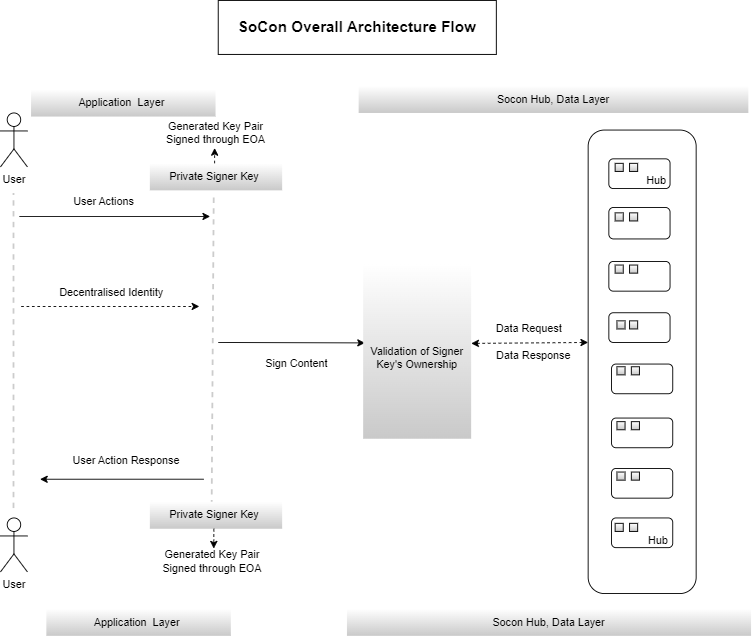

The diagram above was exported from draw.io. Its source (the exported page's mxGraphModel, read from the mxfile embedded in the PNG):
<mxGraphModel dx="1800" dy="1155" grid="0" gridSize="10" guides="1" tooltips="1" connect="1" arrows="1" fold="1" page="0" pageScale="1" pageWidth="850" pageHeight="1100" math="0" shadow="0">
  <root>
    <mxCell id="0" />
    <mxCell id="1" parent="0" />
    <mxCell id="UksY7mb2m_kbtoygylAW-1" value="User" style="shape=umlActor;verticalLabelPosition=bottom;verticalAlign=top;html=1;outlineConnect=0;" parent="1" vertex="1">
      <mxGeometry x="-92" y="44" width="30" height="60" as="geometry" />
    </mxCell>
    <mxCell id="UksY7mb2m_kbtoygylAW-2" value="User" style="shape=umlActor;verticalLabelPosition=bottom;verticalAlign=top;html=1;outlineConnect=0;" parent="1" vertex="1">
      <mxGeometry x="-92" y="494" width="30" height="60" as="geometry" />
    </mxCell>
    <mxCell id="UksY7mb2m_kbtoygylAW-3" value="" style="endArrow=none;dashed=1;html=1;rounded=0;strokeColor=#CCCCCC;fontStyle=1;strokeWidth=2;" parent="1" edge="1">
      <mxGeometry width="50" height="50" relative="1" as="geometry">
        <mxPoint x="-77.5" y="483" as="sourcePoint" />
        <mxPoint x="-77.5" y="133" as="targetPoint" />
      </mxGeometry>
    </mxCell>
    <mxCell id="UksY7mb2m_kbtoygylAW-7" value="" style="endArrow=classic;html=1;rounded=0;" parent="1" edge="1">
      <mxGeometry width="50" height="50" relative="1" as="geometry">
        <mxPoint x="-71" y="159" as="sourcePoint" />
        <mxPoint x="141" y="159" as="targetPoint" />
      </mxGeometry>
    </mxCell>
    <mxCell id="UksY7mb2m_kbtoygylAW-8" value="&lt;font&gt;User Actions&lt;/font&gt;" style="text;html=1;strokeColor=none;fillColor=none;align=center;verticalAlign=middle;whiteSpace=wrap;rounded=0;fontFamily=Helvetica;" parent="1" vertex="1">
      <mxGeometry x="-66" y="128" width="178" height="30" as="geometry" />
    </mxCell>
    <mxCell id="UksY7mb2m_kbtoygylAW-12" value="" style="endArrow=none;dashed=1;html=1;rounded=0;strokeColor=#CCCCCC;fontStyle=1;strokeWidth=2;" parent="1" edge="1">
      <mxGeometry width="50" height="50" relative="1" as="geometry">
        <mxPoint x="142.69" y="480" as="sourcePoint" />
        <mxPoint x="145" y="133" as="targetPoint" />
      </mxGeometry>
    </mxCell>
    <mxCell id="UksY7mb2m_kbtoygylAW-13" value="Private Signer Key&amp;nbsp;" style="text;html=1;strokeColor=none;fillColor=default;align=center;verticalAlign=middle;whiteSpace=wrap;rounded=0;gradientColor=#C9C9C9;" parent="1" vertex="1">
      <mxGeometry x="74" y="100" width="147" height="30" as="geometry" />
    </mxCell>
    <mxCell id="UksY7mb2m_kbtoygylAW-14" value="" style="endArrow=classic;html=1;rounded=0;" parent="1" edge="1">
      <mxGeometry width="50" height="50" relative="1" as="geometry">
        <mxPoint x="150" y="299" as="sourcePoint" />
        <mxPoint x="313" y="299.5" as="targetPoint" />
      </mxGeometry>
    </mxCell>
    <mxCell id="UksY7mb2m_kbtoygylAW-15" value="Private Signer Key&amp;nbsp;" style="text;html=1;strokeColor=none;fillColor=default;align=center;verticalAlign=middle;whiteSpace=wrap;rounded=0;gradientColor=#C9C9C9;" parent="1" vertex="1">
      <mxGeometry x="74" y="476" width="147" height="30" as="geometry" />
    </mxCell>
    <mxCell id="UksY7mb2m_kbtoygylAW-16" value="Sign Content&amp;nbsp;" style="text;html=1;strokeColor=none;fillColor=none;align=center;verticalAlign=middle;whiteSpace=wrap;rounded=0;fontFamily=Helvetica;" parent="1" vertex="1">
      <mxGeometry x="150" y="307.5" width="178" height="30" as="geometry" />
    </mxCell>
    <mxCell id="UksY7mb2m_kbtoygylAW-41" value="" style="rounded=1;whiteSpace=wrap;html=1;" parent="1" vertex="1">
      <mxGeometry x="561" y="63" width="120" height="515" as="geometry" />
    </mxCell>
    <mxCell id="UksY7mb2m_kbtoygylAW-42" value="" style="rounded=1;whiteSpace=wrap;html=1;" parent="1" vertex="1">
      <mxGeometry x="584" y="95" width="68" height="33" as="geometry" />
    </mxCell>
    <mxCell id="UksY7mb2m_kbtoygylAW-43" value="" style="rounded=1;whiteSpace=wrap;html=1;" parent="1" vertex="1">
      <mxGeometry x="584" y="149" width="68" height="35" as="geometry" />
    </mxCell>
    <mxCell id="UksY7mb2m_kbtoygylAW-44" value="" style="rounded=1;whiteSpace=wrap;html=1;" parent="1" vertex="1">
      <mxGeometry x="584" y="209" width="68" height="33" as="geometry" />
    </mxCell>
    <mxCell id="UksY7mb2m_kbtoygylAW-45" value="" style="rounded=1;whiteSpace=wrap;html=1;" parent="1" vertex="1">
      <mxGeometry x="584" y="266" width="68" height="33" as="geometry" />
    </mxCell>
    <mxCell id="UksY7mb2m_kbtoygylAW-46" value="" style="rounded=1;whiteSpace=wrap;html=1;" parent="1" vertex="1">
      <mxGeometry x="587" y="323" width="68" height="33" as="geometry" />
    </mxCell>
    <mxCell id="UksY7mb2m_kbtoygylAW-47" value="" style="rounded=1;whiteSpace=wrap;html=1;" parent="1" vertex="1">
      <mxGeometry x="587" y="383" width="68" height="33" as="geometry" />
    </mxCell>
    <mxCell id="UksY7mb2m_kbtoygylAW-48" value="" style="rounded=1;whiteSpace=wrap;html=1;" parent="1" vertex="1">
      <mxGeometry x="587" y="439" width="68" height="33" as="geometry" />
    </mxCell>
    <mxCell id="UksY7mb2m_kbtoygylAW-49" value="" style="rounded=1;whiteSpace=wrap;html=1;" parent="1" vertex="1">
      <mxGeometry x="587" y="494" width="68" height="33" as="geometry" />
    </mxCell>
    <mxCell id="UksY7mb2m_kbtoygylAW-50" value="Socon Hub, Data Layer" style="text;html=1;strokeColor=none;fillColor=default;align=center;verticalAlign=middle;whiteSpace=wrap;rounded=0;gradientColor=#C9C9C9;" parent="1" vertex="1">
      <mxGeometry x="306" y="14" width="433" height="30" as="geometry" />
    </mxCell>
    <mxCell id="UksY7mb2m_kbtoygylAW-54" value="" style="whiteSpace=wrap;html=1;aspect=fixed;gradientColor=#c9c9c9;" parent="1" vertex="1">
      <mxGeometry x="591" y="100" width="9" height="9" as="geometry" />
    </mxCell>
    <mxCell id="UksY7mb2m_kbtoygylAW-58" value="" style="whiteSpace=wrap;html=1;aspect=fixed;gradientColor=#c9c9c9;" parent="1" vertex="1">
      <mxGeometry x="607" y="100" width="9" height="9" as="geometry" />
    </mxCell>
    <mxCell id="UksY7mb2m_kbtoygylAW-61" value="" style="whiteSpace=wrap;html=1;aspect=fixed;gradientColor=#c9c9c9;" parent="1" vertex="1">
      <mxGeometry x="607" y="155" width="9" height="9" as="geometry" />
    </mxCell>
    <mxCell id="UksY7mb2m_kbtoygylAW-67" value="" style="whiteSpace=wrap;html=1;aspect=fixed;gradientColor=#c9c9c9;" parent="1" vertex="1">
      <mxGeometry x="591" y="213" width="9" height="9" as="geometry" />
    </mxCell>
    <mxCell id="UksY7mb2m_kbtoygylAW-68" value="" style="whiteSpace=wrap;html=1;aspect=fixed;gradientColor=#c9c9c9;" parent="1" vertex="1">
      <mxGeometry x="607" y="213" width="9" height="9" as="geometry" />
    </mxCell>
    <mxCell id="UksY7mb2m_kbtoygylAW-69" value="" style="whiteSpace=wrap;html=1;aspect=fixed;gradientColor=#c9c9c9;" parent="1" vertex="1">
      <mxGeometry x="593" y="275" width="9" height="9" as="geometry" />
    </mxCell>
    <mxCell id="UksY7mb2m_kbtoygylAW-70" value="" style="whiteSpace=wrap;html=1;aspect=fixed;gradientColor=#c9c9c9;" parent="1" vertex="1">
      <mxGeometry x="607" y="275" width="9" height="9" as="geometry" />
    </mxCell>
    <mxCell id="UksY7mb2m_kbtoygylAW-71" value="" style="whiteSpace=wrap;html=1;aspect=fixed;gradientColor=#c9c9c9;" parent="1" vertex="1">
      <mxGeometry x="593" y="326" width="9" height="9" as="geometry" />
    </mxCell>
    <mxCell id="UksY7mb2m_kbtoygylAW-72" value="" style="whiteSpace=wrap;html=1;aspect=fixed;gradientColor=#c9c9c9;" parent="1" vertex="1">
      <mxGeometry x="609" y="326" width="9" height="9" as="geometry" />
    </mxCell>
    <mxCell id="UksY7mb2m_kbtoygylAW-73" value="" style="whiteSpace=wrap;html=1;aspect=fixed;gradientColor=#c9c9c9;" parent="1" vertex="1">
      <mxGeometry x="609" y="387" width="9" height="9" as="geometry" />
    </mxCell>
    <mxCell id="UksY7mb2m_kbtoygylAW-74" value="" style="whiteSpace=wrap;html=1;aspect=fixed;gradientColor=#c9c9c9;" parent="1" vertex="1">
      <mxGeometry x="593" y="387" width="9" height="9" as="geometry" />
    </mxCell>
    <mxCell id="UksY7mb2m_kbtoygylAW-76" value="" style="whiteSpace=wrap;html=1;aspect=fixed;gradientColor=#c9c9c9;" parent="1" vertex="1">
      <mxGeometry x="593" y="443" width="9" height="9" as="geometry" />
    </mxCell>
    <mxCell id="UksY7mb2m_kbtoygylAW-77" value="" style="whiteSpace=wrap;html=1;aspect=fixed;gradientColor=#c9c9c9;" parent="1" vertex="1">
      <mxGeometry x="609" y="443" width="9" height="9" as="geometry" />
    </mxCell>
    <mxCell id="UksY7mb2m_kbtoygylAW-78" value="" style="whiteSpace=wrap;html=1;aspect=fixed;gradientColor=#c9c9c9;" parent="1" vertex="1">
      <mxGeometry x="591" y="500" width="9" height="9" as="geometry" />
    </mxCell>
    <mxCell id="UksY7mb2m_kbtoygylAW-79" value="" style="whiteSpace=wrap;html=1;aspect=fixed;gradientColor=#c9c9c9;" parent="1" vertex="1">
      <mxGeometry x="607" y="500" width="9" height="9" as="geometry" />
    </mxCell>
    <mxCell id="UksY7mb2m_kbtoygylAW-110" value="Hub" style="text;html=1;strokeColor=none;fillColor=none;align=center;verticalAlign=middle;whiteSpace=wrap;rounded=0;" parent="1" vertex="1">
      <mxGeometry x="609" y="504" width="60" height="30" as="geometry" />
    </mxCell>
    <mxCell id="UksY7mb2m_kbtoygylAW-112" value="Socon Hub, Data Layer" style="text;html=1;strokeColor=none;fillColor=default;align=center;verticalAlign=middle;whiteSpace=wrap;rounded=0;gradientColor=#C9C9C9;" parent="1" vertex="1">
      <mxGeometry x="293" y="595" width="449" height="30" as="geometry" />
    </mxCell>
    <mxCell id="UksY7mb2m_kbtoygylAW-114" value="" style="endArrow=classic;html=1;rounded=0;" parent="1" edge="1">
      <mxGeometry width="50" height="50" relative="1" as="geometry">
        <mxPoint x="134" y="450.95" as="sourcePoint" />
        <mxPoint x="-48" y="451" as="targetPoint" />
      </mxGeometry>
    </mxCell>
    <mxCell id="UksY7mb2m_kbtoygylAW-115" value="User Action Response" style="text;html=1;strokeColor=none;fillColor=none;align=center;verticalAlign=middle;whiteSpace=wrap;rounded=0;fontFamily=Helvetica;" parent="1" vertex="1">
      <mxGeometry x="-41" y="416" width="178" height="30" as="geometry" />
    </mxCell>
    <mxCell id="_9y8C_uVwWA6AbYuYcep-1" value="" style="endArrow=classic;html=1;rounded=0;dashed=1;" parent="1" edge="1">
      <mxGeometry width="50" height="50" relative="1" as="geometry">
        <mxPoint x="-69" y="259" as="sourcePoint" />
        <mxPoint x="129" y="259" as="targetPoint" />
      </mxGeometry>
    </mxCell>
    <mxCell id="_9y8C_uVwWA6AbYuYcep-5" value="Decentralised Identity" style="text;html=1;strokeColor=none;fillColor=none;align=center;verticalAlign=middle;whiteSpace=wrap;rounded=0;" parent="1" vertex="1">
      <mxGeometry x="-39.5" y="228" width="141" height="31" as="geometry" />
    </mxCell>
    <mxCell id="_9y8C_uVwWA6AbYuYcep-12" value="Hub" style="text;html=1;strokeColor=none;fillColor=none;align=center;verticalAlign=middle;whiteSpace=wrap;rounded=0;" parent="1" vertex="1">
      <mxGeometry x="607" y="104" width="60" height="30" as="geometry" />
    </mxCell>
    <mxCell id="_9y8C_uVwWA6AbYuYcep-15" value="" style="endArrow=classic;html=1;rounded=0;dashed=1;startArrow=classic;exitX=1.001;exitY=0.454;exitDx=0;exitDy=0;exitPerimeter=0;" parent="1" source="cdgdp93z5wyQ6MvRt5bK-20" edge="1">
      <mxGeometry width="50" height="50" relative="1" as="geometry">
        <mxPoint x="432" y="300" as="sourcePoint" />
        <mxPoint x="561" y="299" as="targetPoint" />
      </mxGeometry>
    </mxCell>
    <mxCell id="_9y8C_uVwWA6AbYuYcep-30" value="" style="whiteSpace=wrap;html=1;aspect=fixed;gradientColor=#c9c9c9;" parent="1" vertex="1">
      <mxGeometry x="591" y="155" width="9" height="9" as="geometry" />
    </mxCell>
    <mxCell id="cdgdp93z5wyQ6MvRt5bK-2" value="Data Request" style="text;html=1;strokeColor=none;fillColor=none;align=center;verticalAlign=middle;whiteSpace=wrap;rounded=0;" vertex="1" parent="1">
      <mxGeometry x="442" y="269" width="107" height="30" as="geometry" />
    </mxCell>
    <mxCell id="cdgdp93z5wyQ6MvRt5bK-4" value="&lt;h3&gt;&lt;font style=&quot;font-size: 17px;&quot;&gt;SoCon Overall Architecture Flow&lt;/font&gt;&lt;/h3&gt;" style="whiteSpace=wrap;html=1;align=center;" vertex="1" parent="1">
      <mxGeometry x="150" y="-81" width="309" height="60" as="geometry" />
    </mxCell>
    <mxCell id="cdgdp93z5wyQ6MvRt5bK-5" value="" style="endArrow=classic;html=1;rounded=0;dashed=1;" edge="1" parent="1">
      <mxGeometry width="50" height="50" relative="1" as="geometry">
        <mxPoint x="146" y="100" as="sourcePoint" />
        <mxPoint x="146" y="83" as="targetPoint" />
      </mxGeometry>
    </mxCell>
    <mxCell id="cdgdp93z5wyQ6MvRt5bK-7" value="Generated Key Pair Signed through EOA" style="text;html=1;strokeColor=none;fillColor=none;align=center;verticalAlign=middle;whiteSpace=wrap;rounded=0;" vertex="1" parent="1">
      <mxGeometry x="78.25" y="51" width="138.5" height="30" as="geometry" />
    </mxCell>
    <mxCell id="cdgdp93z5wyQ6MvRt5bK-9" value="Generated Key Pair Signed through EOA" style="text;html=1;strokeColor=none;fillColor=none;align=center;verticalAlign=middle;whiteSpace=wrap;rounded=0;" vertex="1" parent="1">
      <mxGeometry x="74" y="527" width="138.5" height="30" as="geometry" />
    </mxCell>
    <mxCell id="cdgdp93z5wyQ6MvRt5bK-14" value="" style="endArrow=classic;html=1;rounded=0;dashed=1;" edge="1" parent="1">
      <mxGeometry width="50" height="50" relative="1" as="geometry">
        <mxPoint x="145.13" y="506" as="sourcePoint" />
        <mxPoint x="145" y="528" as="targetPoint" />
      </mxGeometry>
    </mxCell>
    <mxCell id="cdgdp93z5wyQ6MvRt5bK-20" value="&lt;br&gt;Validation of Signer Key's Ownership" style="rounded=0;whiteSpace=wrap;html=1;gradientColor=#C9C9C9;strokeColor=none;" vertex="1" parent="1">
      <mxGeometry x="311" y="212" width="120" height="194" as="geometry" />
    </mxCell>
    <mxCell id="cdgdp93z5wyQ6MvRt5bK-25" value="Application&amp;nbsp; Layer&amp;nbsp;" style="text;html=1;strokeColor=none;fillColor=default;align=center;verticalAlign=middle;whiteSpace=wrap;rounded=0;gradientColor=#C9C9C9;" vertex="1" parent="1">
      <mxGeometry x="-41" y="595" width="205" height="30" as="geometry" />
    </mxCell>
    <mxCell id="cdgdp93z5wyQ6MvRt5bK-31" value="Application&amp;nbsp; Layer&amp;nbsp;" style="text;html=1;strokeColor=none;fillColor=default;align=center;verticalAlign=middle;whiteSpace=wrap;rounded=0;gradientColor=#C9C9C9;" vertex="1" parent="1">
      <mxGeometry x="-58" y="18" width="205" height="30" as="geometry" />
    </mxCell>
    <mxCell id="cdgdp93z5wyQ6MvRt5bK-33" value="Data Response" style="text;html=1;strokeColor=none;fillColor=none;align=center;verticalAlign=middle;whiteSpace=wrap;rounded=0;" vertex="1" parent="1">
      <mxGeometry x="447" y="299" width="107" height="30" as="geometry" />
    </mxCell>
  </root>
</mxGraphModel>